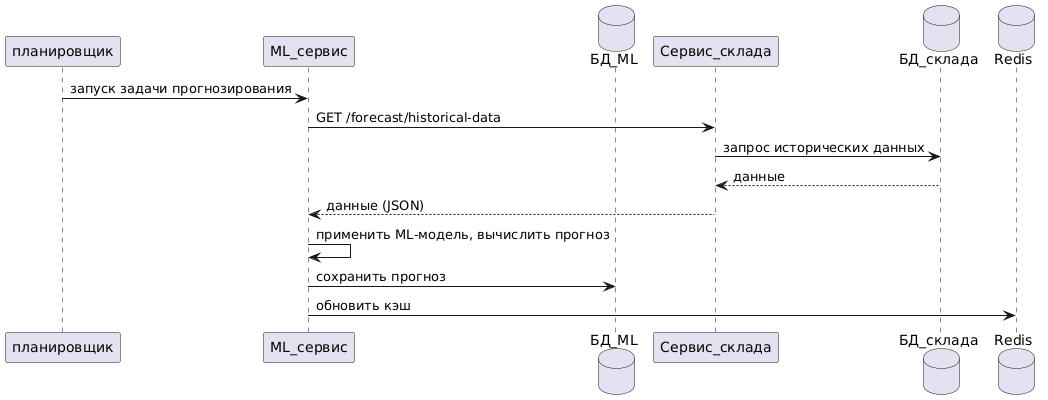

The diagram above was rendered by PlantUML. Its source (embedded in the PNG):
@startuml
participant планировщик as planner
participant ML_сервис as ml
database БД_ML as mlDB
participant Сервис_склада as warehouse
database БД_склада as whDB
database Redis as redis

planner->ml: запуск задачи прогнозирования
ml -> warehouse: GET /forecast/historical-data
warehouse -> whDB: запрос исторических данных
whDB --> warehouse: данные
warehouse --> ml: данные (JSON) 
ml -> ml: применить ML-модель, вычислить прогноз
ml ->mlDB: сохранить прогноз
ml -> redis: обновить кэш
@enduml